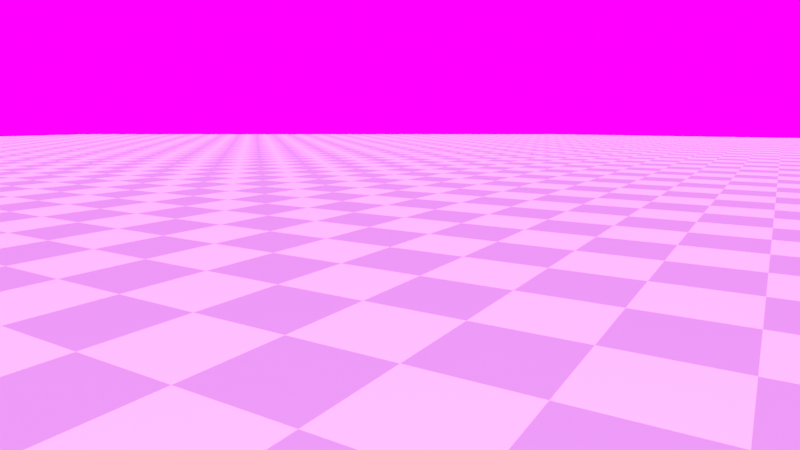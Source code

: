 # Source: CheckerBoardGround_2squishiballsDropping_ras.blend  (saved by Blender 3.2.14; exported with 4.5.12 LTS)
import bpy
from mathutils import Matrix  # noqa: F401  (used for matrix-valued properties, if any)

bpy.ops.wm.read_factory_settings(use_empty=True)
scene = bpy.context.scene
scene.name = 'Scene'

# ---- collections
col_collection = bpy.data.collections.new('Collection'); scene.collection.children.link(col_collection)

# ---- images (referenced by path relative to the original .blend; pixels are not part of the script)
import os
ASSET_DIR = os.environ.get("B2B_ASSET_DIR", "")  # directory of the original .blend (textures are referenced by path, not embedded)
HERE = os.path.dirname(os.path.abspath(__file__))  # packed textures are extracted next to this script under _unpacked/

def load_image(name, relpath, width, height, colorspace="sRGB"):
    """Load a texture the original file referenced (path relative to the .blend, or extracted next to this script)."""
    p = next((c for c in (os.path.join(HERE, relpath), os.path.join(ASSET_DIR, relpath)) if relpath and os.path.exists(c)), "")
    if p:
        img = bpy.data.images.load(p, check_existing=True)
        img.name = name
    else:  # same state as the original file: an image datablock whose file is absent (Cycles renders it pink)
        img = bpy.data.images.new(name, width, height)
        img.source = "FILE"
        img.filepath = "//" + (relpath or name)
    img.colorspace_settings.name = colorspace
    return img
img_0_soft_hdr = load_image('0_Soft.hdr', '0_Soft.hdr', 1024, 1024, 'Linear Rec.709')

# ---- materials (node trees are filled in below, after node groups)
mat_checker = bpy.data.materials.new('Checker')
mat_checker.use_transparent_shadow = False
mat_ball = bpy.data.materials.new('Ball')
mat_ball.use_transparent_shadow = False

# ---- material node trees
mat_checker.use_nodes = True; mat_checker.node_tree.nodes.clear()
_N = mat_checker.node_tree.nodes; _L = mat_checker.node_tree.links
n0 = _N.new('ShaderNodeBsdfPrincipled'); n0.name = 'Principled BSDF'; n0.location = (10, 300)
n0.distribution = 'GGX'
n0.subsurface_method = 'RANDOM_WALK_SKIN'
n0.inputs[2].default_value = 0.6
n0.inputs[3].default_value = 1.45
n0.inputs[19].default_value = 0.25
n0.inputs[20].default_value = 1.0
n0.inputs[27].default_value = (0.0, 0.0, 0.0, 1.0)
n0.inputs[28].default_value = 1.0
n1 = _N.new('ShaderNodeOutputMaterial'); n1.name = 'Material Output'; n1.location = (300, 300)
n2 = _N.new('ShaderNodeTexChecker'); n2.name = 'Checker Texture'; n2.location = (-180, 280)
n2.inputs[1].default_value = (0.5323, 0.5801, 0.5914, 1.0)
n2.inputs[2].default_value = (1.0, 0.94, 0.999, 1.0)
n2.inputs[3].default_value = 100.0
_L.new(n0.outputs[0], n1.inputs[0])
_L.new(n2.outputs[0], n0.inputs[0])
n1.is_active_output = True
mat_ball.use_nodes = True; mat_ball.node_tree.nodes.clear()
_N = mat_ball.node_tree.nodes; _L = mat_ball.node_tree.links
n0 = _N.new('ShaderNodeBsdfPrincipled'); n0.name = 'Principled BSDF'; n0.location = (10, 300)
n0.distribution = 'GGX'
n0.subsurface_method = 'RANDOM_WALK_SKIN'
n0.inputs[0].default_value = (0.8, 0.1267, 0.6498, 1.0)
n0.inputs[2].default_value = 1.0
n0.inputs[3].default_value = 1.45
n0.inputs[9].default_value = (1.0, 0.2, 0.05)
n0.inputs[27].default_value = (0.0, 0.0, 0.0, 1.0)
n0.inputs[28].default_value = 1.0
n1 = _N.new('ShaderNodeOutputMaterial'); n1.name = 'Material Output'; n1.location = (300, 300)
_L.new(n0.outputs[0], n1.inputs[0])
n1.is_active_output = True

# ---- world
world_world = bpy.data.worlds.new('World'); scene.world = world_world
world_world.use_nodes = True; world_world.node_tree.nodes.clear()
_N = world_world.node_tree.nodes; _L = world_world.node_tree.links
n0 = _N.new('ShaderNodeTexEnvironment'); n0.name = 'Environment Texture'; n0.location = (-408, 345)
n0.image = img_0_soft_hdr
n1 = _N.new('ShaderNodeBackground'); n1.name = 'Background'; n1.location = (-46, 307)
n2 = _N.new('ShaderNodeOutputWorld'); n2.name = 'World Output'; n2.location = (161, 174)
n2.hide = True
_L.new(n1.outputs[0], n2.inputs[0])
_L.new(n0.outputs[0], n1.inputs[0])
n2.is_active_output = True
world_world.color = (0.05088, 0.05088, 0.05088)
world_world.use_sun_shadow = False
world_world.sun_shadow_jitter_overblur = 0.0

# ---- cameras
cam_camera = bpy.data.cameras.new('Camera')
cam_camera.clip_end = 107.1
cam_camera.lens = 27.5
cam_camera.ortho_scale = 7.314

# ---- meshes
me_plane_006 = bpy.data.meshes.new('Plane.006')
me_plane_006.from_pydata([(-1.0, -1.0, 0.0), (1.0, -1.0, 0.0), (-1.0, 1.0, 0.0), (1.0, 1.0, 0.0)], [], [(0, 1, 3, 2)])
_uv = me_plane_006.uv_layers.new(name='UVMap')
_uv.uv.foreach_set('vector', [0.0, 0.0, 1.0, 0.0, 1.0, 1.0, 0.0, 1.0])
me_plane_006.materials.append(mat_checker)
me_plane_006.use_mirror_x = True
me_plane_006.update()
me_icosphere = bpy.data.meshes.new('Icosphere')
me_icosphere.from_pydata([(0.0, 0.0, -1.0), (0.7236, -0.5257, -0.4472), (-0.2764, -0.8506, -0.4472), (-0.8944, 0.0, -0.4472), (-0.2764, 0.8506, -0.4472), (0.7236, 0.5257, -0.4472), (0.2764, -0.8506, 0.4472), (-0.7236, -0.5257, 0.4472), (-0.7236, 0.5257, 0.4472), (0.2764, 0.8506, 0.4472), (0.8944, 0.0, 0.4472), (0.0, 0.0, 1.0), (-0.1625, -0.5, -0.8507), (0.4253, -0.309, -0.8507), (0.2629, -0.809, -0.5257), (0.8506, 0.0, -0.5257), (0.4253, 0.309, -0.8507), (-0.5257, 0.0, -0.8507), (-0.6882, -0.5, -0.5257), (-0.1625, 0.5, -0.8507), (-0.6882, 0.5, -0.5257), (0.2629, 0.809, -0.5257), (0.9511, -0.309, 0.0), (0.9511, 0.309, 0.0), (0.0, -1.0, 0.0), (0.5878, -0.809, 0.0), (-0.9511, -0.309, 0.0), (-0.5878, -0.809, 0.0), (-0.5878, 0.809, 0.0), (-0.9511, 0.309, 0.0), (0.5878, 0.809, 0.0), (0.0, 1.0, 0.0), (0.6882, -0.5, 0.5257), (-0.2629, -0.809, 0.5257), (-0.8506, 0.0, 0.5257), (-0.2629, 0.809, 0.5257), (0.6882, 0.5, 0.5257), (0.1625, -0.5, 0.8507), (0.5257, 0.0, 0.8507), (-0.4253, -0.309, 0.8507), (-0.4253, 0.309, 0.8507), (0.1625, 0.5, 0.8507)], [], [(0, 13, 12), (1, 13, 15), (0, 12, 17), (0, 17, 19), (0, 19, 16), (1, 15, 22), (2, 14, 24), (3, 18, 26), (4, 20, 28), (5, 21, 30), (1, 22, 25), (2, 24, 27), (3, 26, 29), (4, 28, 31), (5, 30, 23), (6, 32, 37), (7, 33, 39), (8, 34, 40), (9, 35, 41), (10, 36, 38), (38, 41, 11), (38, 36, 41), (36, 9, 41), (41, 40, 11), (41, 35, 40), (35, 8, 40), (40, 39, 11), (40, 34, 39), (34, 7, 39), (39, 37, 11), (39, 33, 37), (33, 6, 37), (37, 38, 11), (37, 32, 38), (32, 10, 38), (23, 36, 10), (23, 30, 36), (30, 9, 36), (31, 35, 9), (31, 28, 35), (28, 8, 35), (29, 34, 8), (29, 26, 34), (26, 7, 34), (27, 33, 7), (27, 24, 33), (24, 6, 33), (25, 32, 6), (25, 22, 32), (22, 10, 32), (30, 31, 9), (30, 21, 31), (21, 4, 31), (28, 29, 8), (28, 20, 29), (20, 3, 29), (26, 27, 7), (26, 18, 27), (18, 2, 27), (24, 25, 6), (24, 14, 25), (14, 1, 25), (22, 23, 10), (22, 15, 23), (15, 5, 23), (16, 21, 5), (16, 19, 21), (19, 4, 21), (19, 20, 4), (19, 17, 20), (17, 3, 20), (17, 18, 3), (17, 12, 18), (12, 2, 18), (15, 16, 5), (15, 13, 16), (13, 0, 16), (12, 14, 2), (12, 13, 14), (13, 1, 14)])
_uv = me_icosphere.uv_layers.new(name='UVMap')
_uv.uv.foreach_set('vector', [0.1818, 0.0, 0.2273, 0.07873, 0.1364, 0.07873, 0.2727, 0.1575, 0.3182, 0.07873, 0.3636, 0.1575, 0.9091, 0.0, 0.9545, 0.07873, 0.8636, 0.07873, 0.7273, 0.0, 0.7727, 0.07873, 0.6818, 0.07873, 0.5455, 0.0, 0.5909, 0.07873, 0.5, 0.07873, 0.2727, 0.1575, 0.3636, 0.1575, 0.3182, 0.2362, 0.09091, 0.1575, 0.1818, 0.1575, 0.1364, 0.2362, 0.8182, 0.1575, 0.9091, 0.1575, 0.8636, 0.2362, 0.6364, 0.1575, 0.7273, 0.1575, 0.6818, 0.2362, 0.4545, 0.1575, 0.5455, 0.1575, 0.5, 0.2362, 0.2727, 0.1575, 0.3182, 0.2362, 0.2273, 0.2362, 0.09091, 0.1575, 0.1364, 0.2362, 0.04546, 0.2362, 0.8182, 0.1575, 0.8636, 0.2362, 0.7727, 0.2362, 0.6364, 0.1575, 0.6818, 0.2362, 0.5909, 0.2362, 0.4545, 0.1575, 0.5, 0.2362, 0.4091, 0.2362, 0.1818, 0.3149, 0.2727, 0.3149, 0.2273, 0.3937, 0.0, 0.3149, 0.09091, 0.3149, 0.04546, 0.3937, 0.7273, 0.3149, 0.8182, 0.3149, 0.7727, 0.3937, 0.5455, 0.3149, 0.6364, 0.3149, 0.5909, 0.3937, 0.3636, 0.3149, 0.4545, 0.3149, 0.4091, 0.3937, 0.4091, 0.3937, 0.5, 0.3937, 0.4545, 0.4724, 0.4091, 0.3937, 0.4545, 0.3149, 0.5, 0.3937, 0.4545, 0.3149, 0.5455, 0.3149, 0.5, 0.3937, 0.5909, 0.3937, 0.6818, 0.3937, 0.6364, 0.4724, 0.5909, 0.3937, 0.6364, 0.3149, 0.6818, 0.3937, 0.6364, 0.3149, 0.7273, 0.3149, 0.6818, 0.3937, 0.7727, 0.3937, 0.8636, 0.3937, 0.8182, 0.4724, 0.7727, 0.3937, 0.8182, 0.3149, 0.8636, 0.3937, 0.8182, 0.3149, 0.9091, 0.3149, 0.8636, 0.3937, 0.04546, 0.3937, 0.1364, 0.3937, 0.09091, 0.4724, 0.04546, 0.3937, 0.09091, 0.3149, 0.1364, 0.3937, 0.09091, 0.3149, 0.1818, 0.3149, 0.1364, 0.3937, 0.2273, 0.3937, 0.3182, 0.3937, 0.2727, 0.4724, 0.2273, 0.3937, 0.2727, 0.3149, 0.3182, 0.3937, 0.2727, 0.3149, 0.3636, 0.3149, 0.3182, 0.3937, 0.4091, 0.2362, 0.4545, 0.3149, 0.3636, 0.3149, 0.4091, 0.2362, 0.5, 0.2362, 0.4545, 0.3149, 0.5, 0.2362, 0.5455, 0.3149, 0.4545, 0.3149, 0.5909, 0.2362, 0.6364, 0.3149, 0.5455, 0.3149, 0.5909, 0.2362, 0.6818, 0.2362, 0.6364, 0.3149, 0.6818, 0.2362, 0.7273, 0.3149, 0.6364, 0.3149, 0.7727, 0.2362, 0.8182, 0.3149, 0.7273, 0.3149, 0.7727, 0.2362, 0.8636, 0.2362, 0.8182, 0.3149, 0.8636, 0.2362, 0.9091, 0.3149, 0.8182, 0.3149, 0.04546, 0.2362, 0.09091, 0.3149, 0.0, 0.3149, 0.04546, 0.2362, 0.1364, 0.2362, 0.09091, 0.3149, 0.1364, 0.2362, 0.1818, 0.3149, 0.09091, 0.3149, 0.2273, 0.2362, 0.2727, 0.3149, 0.1818, 0.3149, 0.2273, 0.2362, 0.3182, 0.2362, 0.2727, 0.3149, 0.3182, 0.2362, 0.3636, 0.3149, 0.2727, 0.3149, 0.5, 0.2362, 0.5909, 0.2362, 0.5455, 0.3149, 0.5, 0.2362, 0.5455, 0.1575, 0.5909, 0.2362, 0.5455, 0.1575, 0.6364, 0.1575, 0.5909, 0.2362, 0.6818, 0.2362, 0.7727, 0.2362, 0.7273, 0.3149, 0.6818, 0.2362, 0.7273, 0.1575, 0.7727, 0.2362, 0.7273, 0.1575, 0.8182, 0.1575, 0.7727, 0.2362, 0.8636, 0.2362, 0.9545, 0.2362, 0.9091, 0.3149, 0.8636, 0.2362, 0.9091, 0.1575, 0.9545, 0.2362, 0.9091, 0.1575, 1.0, 0.1575, 0.9545, 0.2362, 0.1364, 0.2362, 0.2273, 0.2362, 0.1818, 0.3149, 0.1364, 0.2362, 0.1818, 0.1575, 0.2273, 0.2362, 0.1818, 0.1575, 0.2727, 0.1575, 0.2273, 0.2362, 0.3182, 0.2362, 0.4091, 0.2362, 0.3636, 0.3149, 0.3182, 0.2362, 0.3636, 0.1575, 0.4091, 0.2362, 0.3636, 0.1575, 0.4545, 0.1575, 0.4091, 0.2362, 0.5, 0.07873, 0.5455, 0.1575, 0.4545, 0.1575, 0.5, 0.07873, 0.5909, 0.07873, 0.5455, 0.1575, 0.5909, 0.07873, 0.6364, 0.1575, 0.5455, 0.1575, 0.6818, 0.07873, 0.7273, 0.1575, 0.6364, 0.1575, 0.6818, 0.07873, 0.7727, 0.07873, 0.7273, 0.1575, 0.7727, 0.07873, 0.8182, 0.1575, 0.7273, 0.1575, 0.8636, 0.07873, 0.9091, 0.1575, 0.8182, 0.1575, 0.8636, 0.07873, 0.9545, 0.07873, 0.9091, 0.1575, 0.9545, 0.07873, 1.0, 0.1575, 0.9091, 0.1575, 0.3636, 0.1575, 0.4091, 0.07873, 0.4545, 0.1575, 0.3636, 0.1575, 0.3182, 0.07873, 0.4091, 0.07873, 0.3182, 0.07873, 0.3636, 0.0, 0.4091, 0.07873, 0.1364, 0.07873, 0.1818, 0.1575, 0.09091, 0.1575, 0.1364, 0.07873, 0.2273, 0.07873, 0.1818, 0.1575, 0.2273, 0.07873, 0.2727, 0.1575, 0.1818, 0.1575])
me_icosphere.materials.append(mat_ball)
me_icosphere.use_mirror_x = True
me_icosphere.update()

# ---- objects
ob_camera = bpy.data.objects.new('Camera', cam_camera)
ob_plane = bpy.data.objects.new('Plane', me_plane_006)
ob_1 = bpy.data.objects.new('1', me_icosphere)

# ---- transforms, parenting, visibility, modifiers, constraints
ob_camera.location = (3.974, -6.423, 3.201)
ob_camera.rotation_euler = (1.048, -7.975e-07, 0.3396)
ob_camera.lock_rotations_4d = False
ob_camera.empty_display_type = 'ARROWS'
ob_camera.color = (0.0, 0.0, 0.0, 0.0)
ob_camera.display_type = 'WIRE'
ob_camera.lineart.crease_threshold = 0.0
_c = ob_camera.constraints.new('TRACK_TO'); _c.name = 'Track To'
_c.target = ob_1
ob_plane.location = (0.0, 0.0, 0.01)
ob_plane.scale = (100.0, 100.0, 1.0)
ob_plane.lineart.crease_threshold = 0.0
ob_plane.use_mesh_mirror_x = True
ob_1.location = (0.0, 0.0, 1.851)
ob_1.hide_render = True
ob_1.lineart.crease_threshold = 0.0
ob_1.use_mesh_mirror_x = True

# ---- collection membership
col_collection.objects.link(ob_camera)
col_collection.objects.link(ob_plane)
col_collection.objects.link(ob_1)

# ---- scene / render settings (as saved in the file)
scene.camera = ob_camera
scene.frame_start = 1; scene.frame_end = 250; scene.frame_set(1)
scene.render.engine = 'BLENDER_EEVEE_NEXT'
scene.render.film_transparent = True
scene.cycles.samples = 256
scene.cycles.sampling_pattern = 'TABULATED_SOBOL'
scene.cycles.use_adaptive_sampling = False
scene.cycles.use_light_tree = False
scene.cycles.max_bounces = 18
scene.cycles.diffuse_bounces = 32
scene.cycles.glossy_bounces = 32
scene.cycles.transmission_bounces = 32
scene.cycles.volume_bounces = 32
scene.cycles.transparent_max_bounces = 32
scene.view_settings.view_transform = 'Standard'
bpy.context.view_layer.update()

# ---- added for rendering (the .blend has no usable light): sun
light_auto_sun = bpy.data.lights.new('AutoSun', 'SUN')
light_auto_sun.energy = 3.0
light_auto_sun.angle = 0.0523599
ob_auto_sun = bpy.data.objects.new('AutoSun', light_auto_sun)
scene.collection.objects.link(ob_auto_sun)
ob_auto_sun.rotation_euler = (0.872665, 0.174533, 0.523599)
bpy.context.view_layer.update()
